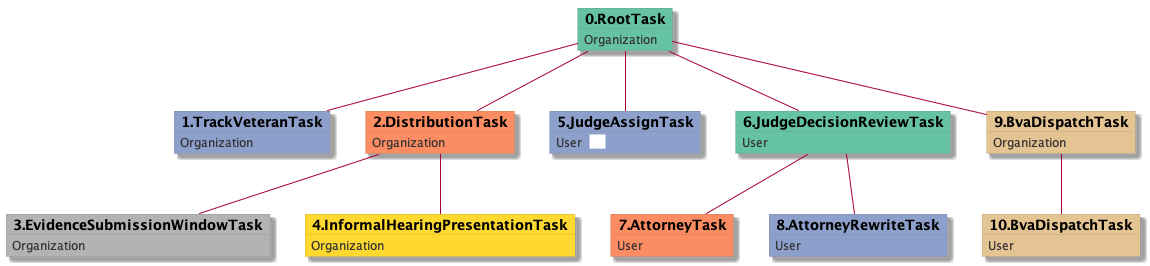

The diagram above was rendered by PlantUML. Its source (embedded in the PNG):
@startuml
skinparam {
  ObjectBorderColor #555
  ObjectBorderThickness 0
  ObjectFontStyle bold
  ObjectFontSize 14
  ObjectAttributeFontColor #333
  ObjectAttributeFontSize 12
}
  object 0.RootTask #66c2a5 {
Organization
}
  object 1.TrackVeteranTask #8da0cb {
Organization
}
  object 2.DistributionTask #fc8d62 {
Organization
}
  object 3.EvidenceSubmissionWindowTask #b3b3b3 {
Organization
}
  object 4.InformalHearingPresentationTask #ffd92f {
Organization
}
  object 5.JudgeAssignTask #8da0cb {
User  <back:white>    </back>
}
  object 6.JudgeDecisionReviewTask #66c2a5 {
User
}
  object 7.AttorneyTask #fc8d62 {
User
}
  object 8.AttorneyRewriteTask #8da0cb {
User
}
  object 9.BvaDispatchTask #e5c494 {
Organization
}
  object 10.BvaDispatchTask #e5c494 {
User
}
0.RootTask -- 1.TrackVeteranTask
0.RootTask -- 2.DistributionTask
2.DistributionTask -- 3.EvidenceSubmissionWindowTask
2.DistributionTask -- 4.InformalHearingPresentationTask
0.RootTask -- 5.JudgeAssignTask
0.RootTask -- 6.JudgeDecisionReviewTask
6.JudgeDecisionReviewTask -- 7.AttorneyTask
6.JudgeDecisionReviewTask -- 8.AttorneyRewriteTask
0.RootTask -- 9.BvaDispatchTask
9.BvaDispatchTask -- 10.BvaDispatchTask
@enduml